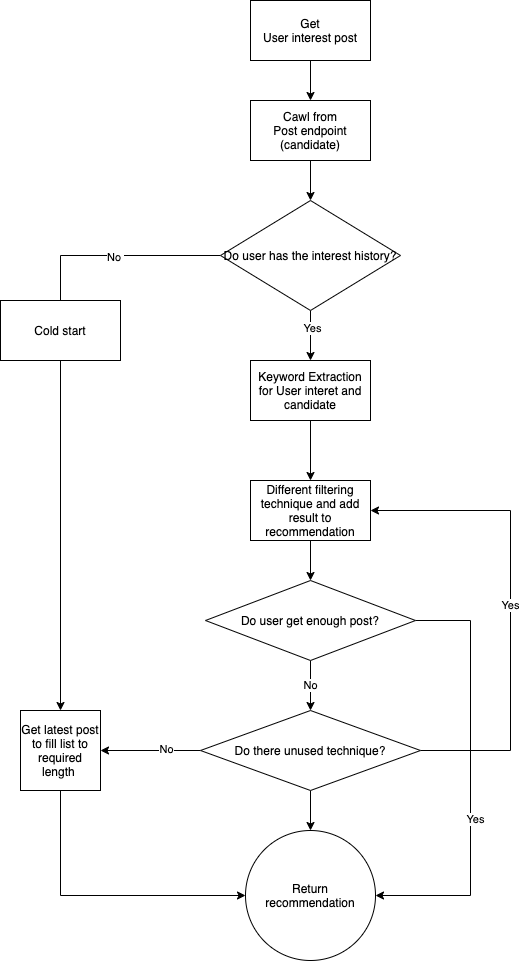

The diagram above was exported from draw.io. Its source (the exported page's mxGraphModel, read from the mxfile embedded in the PNG):
<mxGraphModel dx="946" dy="614" grid="1" gridSize="10" guides="1" tooltips="1" connect="1" arrows="1" fold="1" page="1" pageScale="1" pageWidth="827" pageHeight="1169" math="0" shadow="0">
  <root>
    <mxCell id="0" />
    <mxCell id="1" parent="0" />
    <mxCell id="ucStAmGg6WZuVa6KLb5a-17" style="edgeStyle=orthogonalEdgeStyle;rounded=0;orthogonalLoop=1;jettySize=auto;html=1;" parent="1" source="ucStAmGg6WZuVa6KLb5a-14" target="ucStAmGg6WZuVa6KLb5a-15" edge="1">
      <mxGeometry relative="1" as="geometry" />
    </mxCell>
    <mxCell id="ucStAmGg6WZuVa6KLb5a-14" value="Get&lt;br&gt;User interest post" style="rounded=0;whiteSpace=wrap;html=1;" parent="1" vertex="1">
      <mxGeometry x="270" y="60" width="120" height="60" as="geometry" />
    </mxCell>
    <mxCell id="ucStAmGg6WZuVa6KLb5a-20" style="edgeStyle=orthogonalEdgeStyle;rounded=0;orthogonalLoop=1;jettySize=auto;html=1;" parent="1" source="ucStAmGg6WZuVa6KLb5a-15" target="ucStAmGg6WZuVa6KLb5a-19" edge="1">
      <mxGeometry relative="1" as="geometry" />
    </mxCell>
    <mxCell id="ucStAmGg6WZuVa6KLb5a-15" value="Cawl from&lt;br&gt;Post endpoint&lt;br&gt;(candidate)" style="rounded=0;whiteSpace=wrap;html=1;" parent="1" vertex="1">
      <mxGeometry x="270" y="160" width="120" height="60" as="geometry" />
    </mxCell>
    <mxCell id="ucStAmGg6WZuVa6KLb5a-27" style="edgeStyle=orthogonalEdgeStyle;rounded=0;orthogonalLoop=1;jettySize=auto;html=1;" parent="1" source="ucStAmGg6WZuVa6KLb5a-16" target="ucStAmGg6WZuVa6KLb5a-26" edge="1">
      <mxGeometry relative="1" as="geometry" />
    </mxCell>
    <mxCell id="ucStAmGg6WZuVa6KLb5a-16" value="Keyword Extraction for User interet and candidate" style="rounded=0;whiteSpace=wrap;html=1;" parent="1" vertex="1">
      <mxGeometry x="270" y="420" width="120" height="60" as="geometry" />
    </mxCell>
    <mxCell id="ucStAmGg6WZuVa6KLb5a-24" style="edgeStyle=orthogonalEdgeStyle;rounded=0;orthogonalLoop=1;jettySize=auto;html=1;entryX=0.5;entryY=0;entryDx=0;entryDy=0;" parent="1" source="ucStAmGg6WZuVa6KLb5a-19" target="ucStAmGg6WZuVa6KLb5a-16" edge="1">
      <mxGeometry relative="1" as="geometry" />
    </mxCell>
    <mxCell id="ucStAmGg6WZuVa6KLb5a-25" value="Yes" style="edgeLabel;html=1;align=center;verticalAlign=middle;resizable=0;points=[];" parent="ucStAmGg6WZuVa6KLb5a-24" vertex="1" connectable="0">
      <mxGeometry x="-0.32" y="1" relative="1" as="geometry">
        <mxPoint as="offset" />
      </mxGeometry>
    </mxCell>
    <mxCell id="ucStAmGg6WZuVa6KLb5a-38" style="edgeStyle=orthogonalEdgeStyle;rounded=0;orthogonalLoop=1;jettySize=auto;html=1;entryX=0.5;entryY=0;entryDx=0;entryDy=0;" parent="1" source="ucStAmGg6WZuVa6KLb5a-19" target="ucStAmGg6WZuVa6KLb5a-35" edge="1">
      <mxGeometry relative="1" as="geometry" />
    </mxCell>
    <mxCell id="ucStAmGg6WZuVa6KLb5a-39" value="No&amp;nbsp;" style="edgeLabel;html=1;align=center;verticalAlign=middle;resizable=0;points=[];" parent="ucStAmGg6WZuVa6KLb5a-38" vertex="1" connectable="0">
      <mxGeometry x="-0.6553" y="1" relative="1" as="geometry">
        <mxPoint as="offset" />
      </mxGeometry>
    </mxCell>
    <mxCell id="ucStAmGg6WZuVa6KLb5a-19" value="Do user has the interest history?" style="rhombus;whiteSpace=wrap;html=1;" parent="1" vertex="1">
      <mxGeometry x="240" y="260" width="180" height="110" as="geometry" />
    </mxCell>
    <mxCell id="ucStAmGg6WZuVa6KLb5a-29" style="edgeStyle=orthogonalEdgeStyle;rounded=0;orthogonalLoop=1;jettySize=auto;html=1;entryX=0.5;entryY=0;entryDx=0;entryDy=0;" parent="1" source="ucStAmGg6WZuVa6KLb5a-26" target="ucStAmGg6WZuVa6KLb5a-28" edge="1">
      <mxGeometry relative="1" as="geometry" />
    </mxCell>
    <mxCell id="ucStAmGg6WZuVa6KLb5a-26" value="Different filtering technique and add result to recommendation" style="rounded=0;whiteSpace=wrap;html=1;" parent="1" vertex="1">
      <mxGeometry x="270" y="540" width="120" height="60" as="geometry" />
    </mxCell>
    <mxCell id="ucStAmGg6WZuVa6KLb5a-33" value="No" style="edgeStyle=orthogonalEdgeStyle;rounded=0;orthogonalLoop=1;jettySize=auto;html=1;entryX=0.5;entryY=0;entryDx=0;entryDy=0;" parent="1" source="ucStAmGg6WZuVa6KLb5a-28" target="ucStAmGg6WZuVa6KLb5a-32" edge="1">
      <mxGeometry relative="1" as="geometry" />
    </mxCell>
    <mxCell id="ucStAmGg6WZuVa6KLb5a-46" style="edgeStyle=orthogonalEdgeStyle;rounded=0;orthogonalLoop=1;jettySize=auto;html=1;" parent="1" source="ucStAmGg6WZuVa6KLb5a-28" target="ucStAmGg6WZuVa6KLb5a-43" edge="1">
      <mxGeometry relative="1" as="geometry">
        <Array as="points">
          <mxPoint x="490" y="680" />
          <mxPoint x="490" y="955" />
        </Array>
      </mxGeometry>
    </mxCell>
    <mxCell id="ucStAmGg6WZuVa6KLb5a-47" value="Yes" style="edgeLabel;html=1;align=center;verticalAlign=middle;resizable=0;points=[];" parent="ucStAmGg6WZuVa6KLb5a-46" vertex="1" connectable="0">
      <mxGeometry x="0.1916" y="4" relative="1" as="geometry">
        <mxPoint as="offset" />
      </mxGeometry>
    </mxCell>
    <mxCell id="ucStAmGg6WZuVa6KLb5a-28" value="Do user get enough post?" style="rhombus;whiteSpace=wrap;html=1;" parent="1" vertex="1">
      <mxGeometry x="225" y="640" width="210" height="80" as="geometry" />
    </mxCell>
    <mxCell id="ucStAmGg6WZuVa6KLb5a-34" value="Yes" style="edgeStyle=orthogonalEdgeStyle;rounded=0;orthogonalLoop=1;jettySize=auto;html=1;" parent="1" source="ucStAmGg6WZuVa6KLb5a-32" target="ucStAmGg6WZuVa6KLb5a-26" edge="1">
      <mxGeometry relative="1" as="geometry">
        <Array as="points">
          <mxPoint x="530" y="810" />
          <mxPoint x="530" y="570" />
        </Array>
      </mxGeometry>
    </mxCell>
    <mxCell id="ucStAmGg6WZuVa6KLb5a-37" style="edgeStyle=orthogonalEdgeStyle;rounded=0;orthogonalLoop=1;jettySize=auto;html=1;entryX=1;entryY=0.5;entryDx=0;entryDy=0;" parent="1" source="ucStAmGg6WZuVa6KLb5a-32" target="ucStAmGg6WZuVa6KLb5a-35" edge="1">
      <mxGeometry relative="1" as="geometry" />
    </mxCell>
    <mxCell id="ucStAmGg6WZuVa6KLb5a-42" value="No" style="edgeLabel;html=1;align=center;verticalAlign=middle;resizable=0;points=[];" parent="ucStAmGg6WZuVa6KLb5a-37" vertex="1" connectable="0">
      <mxGeometry x="-0.3" y="-2" relative="1" as="geometry">
        <mxPoint as="offset" />
      </mxGeometry>
    </mxCell>
    <mxCell id="ucStAmGg6WZuVa6KLb5a-44" style="edgeStyle=orthogonalEdgeStyle;rounded=0;orthogonalLoop=1;jettySize=auto;html=1;" parent="1" source="ucStAmGg6WZuVa6KLb5a-32" target="ucStAmGg6WZuVa6KLb5a-43" edge="1">
      <mxGeometry relative="1" as="geometry" />
    </mxCell>
    <mxCell id="ucStAmGg6WZuVa6KLb5a-32" value="Do there unused technique?" style="rhombus;whiteSpace=wrap;html=1;" parent="1" vertex="1">
      <mxGeometry x="220" y="770" width="220" height="80" as="geometry" />
    </mxCell>
    <mxCell id="ucStAmGg6WZuVa6KLb5a-45" style="edgeStyle=orthogonalEdgeStyle;rounded=0;orthogonalLoop=1;jettySize=auto;html=1;" parent="1" source="ucStAmGg6WZuVa6KLb5a-35" target="ucStAmGg6WZuVa6KLb5a-43" edge="1">
      <mxGeometry relative="1" as="geometry">
        <Array as="points">
          <mxPoint x="80" y="955" />
        </Array>
      </mxGeometry>
    </mxCell>
    <mxCell id="ucStAmGg6WZuVa6KLb5a-35" value="Get latest post to fill list to required length&amp;nbsp;" style="whiteSpace=wrap;html=1;aspect=fixed;" parent="1" vertex="1">
      <mxGeometry x="40" y="770" width="80" height="80" as="geometry" />
    </mxCell>
    <mxCell id="ucStAmGg6WZuVa6KLb5a-40" value="Cold start" style="rounded=0;whiteSpace=wrap;html=1;" parent="1" vertex="1">
      <mxGeometry x="20" y="360" width="120" height="60" as="geometry" />
    </mxCell>
    <mxCell id="ucStAmGg6WZuVa6KLb5a-43" value="Return&lt;br&gt;recommendation" style="ellipse;whiteSpace=wrap;html=1;aspect=fixed;" parent="1" vertex="1">
      <mxGeometry x="265" y="890" width="130" height="130" as="geometry" />
    </mxCell>
  </root>
</mxGraphModel>